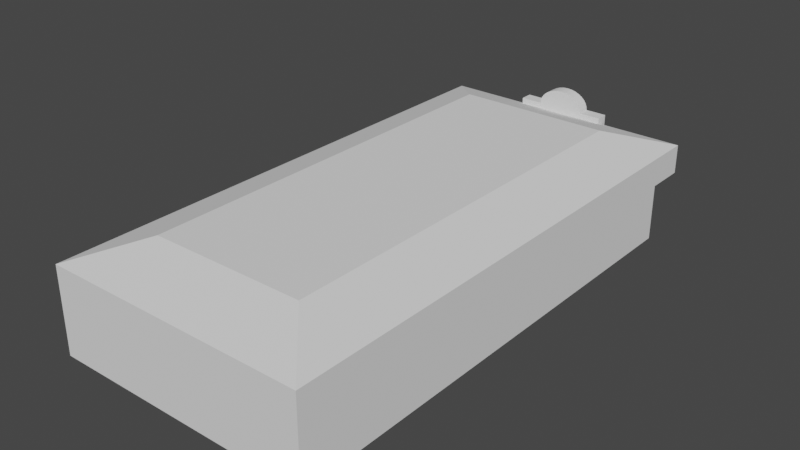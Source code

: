 # Source: Krystals.blend  (saved by Blender 3.6.11; exported with 4.5.12 LTS)
import bpy
from mathutils import Matrix  # noqa: F401  (used for matrix-valued properties, if any)

bpy.ops.wm.read_factory_settings(use_empty=True)
scene = bpy.context.scene
scene.name = 'Scene'

# ---- collections
col_collection = bpy.data.collections.new('Collection'); scene.collection.children.link(col_collection)

# ---- world
world_world = bpy.data.worlds.new('World'); scene.world = world_world
world_world.use_nodes = True; world_world.node_tree.nodes.clear()
_N = world_world.node_tree.nodes; _L = world_world.node_tree.links
n0 = _N.new('ShaderNodeOutputWorld'); n0.name = 'World Output'; n0.location = (300, 300)
n1 = _N.new('ShaderNodeBackground'); n1.name = 'Background'; n1.location = (10, 300)
n1.inputs[0].default_value = (0.05088, 0.05088, 0.05088, 1.0)
_L.new(n1.outputs[0], n0.inputs[0])
n0.is_active_output = True
world_world.color = (0.05088, 0.05088, 0.05088)
world_world.use_sun_shadow = False
world_world.sun_shadow_jitter_overblur = 0.0

# ---- meshes
me_cube_003 = bpy.data.meshes.new('Cube.003')
me_cube_003.from_pydata([(-4.267, 3.566e-07, -1.0), (-5.961, -11.97, -1.0), (-5.961, -11.97, 1.558), (5.961, 10.14, -1.0), (5.961, 10.14, 1.558), (5.961, -11.97, -1.0), (5.961, -11.97, 1.558), (-5.961, 3.566e-07, -1.0), (-5.961, 3.566e-07, 1.558), (-4.267, 10.14, -1.0), (-4.267, -11.97, 1.558), (-4.267, 10.14, 1.558), (-4.267, -11.97, -1.0), (-4.267, 3.566e-07, 1.558)], [], [(7, 1, 2, 8), (1, 12, 10, 2), (5, 3, 4, 6), (3, 9, 11, 4), (0, 13, 11, 9), (7, 8, 13, 0), (12, 5, 6, 10)])
_uv = me_cube_003.uv_layers.new(name='UVMap')
_uv.uv.foreach_set('vector', [0.6618, 0.002777, 0.1234, 0.002777, 0.1234, 0.1179, 0.6618, 0.1179, 0.6598, 0.1234, 0.5836, 0.1234, 0.5836, 0.2385, 0.6598, 0.2385, 0.1179, 0.9972, 0.1179, 0.002777, 0.002777, 0.002777, 0.002777, 0.9972, 0.5836, 0.2441, 0.1234, 0.2441, 0.1234, 0.3592, 0.5836, 0.3592, 0.1234, 0.3647, 0.1234, 0.4798, 0.5795, 0.4798, 0.5795, 0.3647, 0.2385, 0.4854, 0.1234, 0.4854, 0.1234, 0.5616, 0.2385, 0.5616, 0.5836, 0.1234, 0.1234, 0.1234, 0.1234, 0.2385, 0.5836, 0.2385])
me_cube_003.update()
me_cube_004 = bpy.data.meshes.new('Cube.004')
me_cube_004.from_pydata([(-5.961, -11.97, 1.558), (-5.961, -11.97, 2.881), (-5.961, 11.97, 1.558), (-5.961, 11.97, 2.881), (5.961, -11.97, 1.558), (5.961, -11.97, 2.881), (5.961, 11.97, 1.558), (5.961, 11.97, 2.881), (-3.507, -9.282, 3.783), (-3.507, 9.282, 3.783), (3.507, -9.282, 3.783), (3.507, 9.282, 3.783)], [], [(0, 1, 3, 2), (2, 3, 7, 6), (6, 7, 5, 4), (4, 5, 1, 0), (2, 6, 4, 0), (5, 7, 11, 10), (11, 9, 8, 10), (3, 1, 8, 9), (1, 5, 10, 8), (7, 3, 9, 11)])
_uv = me_cube_004.uv_layers.new(name='UVMap')
_uv.uv.foreach_set('vector', [0.89, 0.8325, 0.8441, 0.8325, 0.8441, 0.00367, 0.89, 0.00367, 0.9963, 0.4166, 0.9505, 0.4166, 0.9505, 0.00367, 0.9963, 0.00367, 0.9432, 0.8325, 0.8973, 0.8325, 0.8973, 0.00367, 0.9432, 0.00367, 0.9963, 0.8368, 0.9505, 0.8368, 0.9505, 0.4239, 0.9963, 0.4239, 0.4166, 0.8325, 0.00367, 0.8325, 0.00367, 0.00367, 0.4166, 0.00367, 0.8368, 0.00367, 0.8368, 0.8325, 0.7518, 0.7396, 0.7518, 0.09658, 0.7518, 0.7396, 0.5089, 0.7396, 0.5089, 0.09658, 0.7518, 0.09658, 0.4239, 0.8325, 0.4239, 0.00367, 0.5089, 0.09658, 0.5089, 0.7396, 0.4239, 0.00367, 0.8368, 0.00367, 0.7518, 0.09658, 0.5089, 0.09658, 0.8368, 0.8325, 0.4239, 0.8325, 0.5089, 0.7396, 0.7518, 0.7396])
me_cube_004.update()
me_cylinder = bpy.data.meshes.new('Cylinder')
me_cylinder.from_pydata([(0.0, 12.24, 4.067), (0.0, 11.67, 4.067), (0.2142, 12.24, 4.052), (0.2142, 11.67, 4.052), (0.4202, 12.24, 4.005), (0.4202, 11.67, 4.005), (0.61, 12.24, 3.929), (0.61, 11.67, 3.929), (0.7764, 12.24, 3.828), (0.7764, 11.67, 3.828), (0.913, 12.24, 3.704), (0.913, 11.67, 3.704), (1.014, 12.24, 3.562), (1.014, 11.67, 3.562), (1.077, 12.24, 3.408), (1.077, 11.67, 3.408), (1.098, 12.24, 3.254), (1.098, 11.67, 3.254), (-1.098, 12.24, 3.254), (-1.098, 11.67, 3.254), (-1.077, 12.24, 3.408), (-1.077, 11.67, 3.408), (-1.014, 12.24, 3.562), (-1.014, 11.67, 3.562), (-0.913, 12.24, 3.704), (-0.913, 11.67, 3.704), (-0.7764, 12.24, 3.828), (-0.7764, 11.67, 3.828), (-0.61, 12.24, 3.929), (-0.61, 11.67, 3.929), (-0.4202, 12.24, 4.005), (-0.4202, 11.67, 4.005), (-0.2142, 12.24, 4.052), (-0.2142, 11.67, 4.052), (-2.087, 11.67, 2.013), (-2.087, 11.67, 3.254), (-2.087, 12.24, 2.013), (-2.087, 12.24, 3.254), (2.087, 11.67, 2.013), (2.087, 11.67, 3.254), (2.087, 12.24, 2.013), (2.087, 12.24, 3.254)], [], [(0, 1, 3, 2), (2, 3, 5, 4), (4, 5, 7, 6), (6, 7, 9, 8), (8, 9, 11, 10), (10, 11, 13, 12), (12, 13, 15, 14), (14, 15, 17, 16), (18, 19, 21, 20), (20, 21, 23, 22), (22, 23, 25, 24), (24, 25, 27, 26), (26, 27, 29, 28), (28, 29, 31, 30), (30, 31, 33, 32), (32, 33, 1, 0), (34, 35, 37, 36), (36, 37, 41, 40), (40, 41, 39, 38), (38, 39, 35, 34), (36, 40, 38, 34), (41, 37, 35, 39), (0, 2, 4, 6, 8, 10, 12, 14, 16, 18, 20, 22, 24, 26, 28, 30, 32), (3, 1, 33, 31, 29, 27, 25, 23, 21, 19, 17, 15, 13, 11, 9, 7, 5)])
_uv = me_cylinder.uv_layers.new(name='UVMap')
_uv.uv.foreach_set('vector', [0.9947, 0.1503, 0.8877, 0.1503, 0.8877, 0.1103, 0.9947, 0.1103, 0.9947, 0.1103, 0.8877, 0.1103, 0.8877, 0.07182, 0.9947, 0.07182, 0.9947, 0.07182, 0.8877, 0.07182, 0.8877, 0.03636, 0.9947, 0.03636, 0.9947, 0.03636, 0.8877, 0.03636, 0.8877, 0.005278, 0.9947, 0.005278, 0.005278, 0.7957, 0.1123, 0.7957, 0.1123, 0.8229, 0.005278, 0.8229, 0.005278, 0.8229, 0.1123, 0.8229, 0.1123, 0.8522, 0.005278, 0.8522, 0.005278, 0.8522, 0.1123, 0.8522, 0.1123, 0.8825, 0.005278, 0.8825, 0.005278, 0.8825, 0.1123, 0.8825, 0.1123, 0.9116, 0.005278, 0.9116, 0.2299, 0.9116, 0.1229, 0.9116, 0.1229, 0.8825, 0.2299, 0.8825, 0.2299, 0.8825, 0.1229, 0.8825, 0.1229, 0.8522, 0.2299, 0.8522, 0.2299, 0.8522, 0.1229, 0.8522, 0.1229, 0.8229, 0.2299, 0.8229, 0.2299, 0.8229, 0.1229, 0.8229, 0.1229, 0.7957, 0.2299, 0.7957, 0.9947, 0.2954, 0.8877, 0.2954, 0.8877, 0.2643, 0.9947, 0.2643, 0.9947, 0.2643, 0.8877, 0.2643, 0.8877, 0.2288, 0.9947, 0.2288, 0.9947, 0.2288, 0.8877, 0.2288, 0.8877, 0.1903, 0.9947, 0.1903, 0.9947, 0.1903, 0.8877, 0.1903, 0.8877, 0.1503, 0.9947, 0.1503, 0.8877, 0.5342, 0.8877, 0.3059, 0.9947, 0.3059, 0.9947, 0.5342, 0.4795, 0.7851, 0.2477, 0.7851, 0.2477, 0.005278, 0.4795, 0.005278, 0.8877, 0.7731, 0.8877, 0.5448, 0.9947, 0.5448, 0.9947, 0.7731, 0.2371, 0.7851, 0.005278, 0.7851, 0.005278, 0.005278, 0.2371, 0.005278, 0.5971, 0.005278, 0.5971, 0.7851, 0.49, 0.7851, 0.49, 0.005278, 0.7146, 0.005278, 0.7146, 0.7851, 0.6076, 0.7851, 0.6076, 0.005278, 0.8771, 0.6312, 0.8742, 0.6712, 0.8655, 0.7097, 0.8514, 0.7451, 0.8324, 0.7762, 0.8092, 0.8017, 0.7828, 0.8207, 0.7541, 0.8323, 0.7252, 0.8363, 0.7252, 0.4261, 0.7541, 0.43, 0.7828, 0.4417, 0.8092, 0.4606, 0.8324, 0.4861, 0.8514, 0.5172, 0.8655, 0.5527, 0.8742, 0.5912, 0.8742, 0.1704, 0.8771, 0.2104, 0.8742, 0.2504, 0.8655, 0.2889, 0.8514, 0.3243, 0.8324, 0.3554, 0.8092, 0.3809, 0.7828, 0.3999, 0.7541, 0.4116, 0.7252, 0.4155, 0.7252, 0.005278, 0.7541, 0.009219, 0.7828, 0.02089, 0.8092, 0.03985, 0.8324, 0.06535, 0.8514, 0.09644, 0.8655, 0.1319])
me_cylinder.update()
me_cube_006 = bpy.data.meshes.new('Cube.006')
me_cube_006.from_pydata([(-5.433, 12.36, 1.551), (-5.433, 11.9, 2.509), (-5.433, 12.4, 1.572), (-5.433, 11.95, 2.531), (-2.373, 12.36, 1.551), (-2.373, 11.9, 2.509), (-2.373, 12.4, 1.572), (-2.373, 11.95, 2.531)], [], [(0, 1, 3, 2), (2, 3, 7, 6), (6, 7, 5, 4), (4, 5, 1, 0), (2, 6, 4, 0), (7, 3, 1, 5)])
_uv = me_cube_006.uv_layers.new(name='UVMap')
_uv.uv.foreach_set('vector', [0.7127, 0.6751, 0.7127, 0.5062, 0.7206, 0.5062, 0.7206, 0.6751, 0.1751, 0.4938, 0.006177, 0.4938, 0.006177, 0.006177, 0.1751, 0.006177, 0.733, 0.6751, 0.733, 0.5062, 0.7409, 0.5062, 0.7409, 0.6751, 0.9003, 0.4938, 0.7314, 0.4938, 0.7314, 0.006177, 0.9003, 0.006177, 0.933, 0.4938, 0.933, 0.006177, 0.941, 0.006177, 0.941, 0.4938, 0.9737, 0.4938, 0.9737, 0.006177, 0.9816, 0.006177, 0.9816, 0.4938])
me_cube_006.update()
me_cube_007 = bpy.data.meshes.new('Cube.007')
me_cube_007.from_pydata([(2.373, 12.36, 1.551), (2.373, 11.9, 2.509), (2.373, 12.4, 1.572), (2.373, 11.95, 2.531), (5.433, 12.36, 1.551), (5.433, 11.9, 2.509), (5.433, 12.4, 1.572), (5.433, 11.95, 2.531)], [], [(0, 1, 3, 2), (2, 3, 7, 6), (6, 7, 5, 4), (4, 5, 1, 0), (2, 6, 4, 0), (7, 3, 1, 5)])
_uv = me_cube_007.uv_layers.new(name='UVMap')
_uv.uv.foreach_set('vector', [0.7533, 0.6751, 0.7533, 0.5062, 0.7613, 0.5062, 0.7613, 0.6751, 0.1751, 0.9938, 0.006177, 0.9938, 0.006177, 0.5062, 0.1751, 0.5062, 0.7736, 0.6751, 0.7736, 0.5062, 0.7816, 0.5062, 0.7816, 0.6751, 0.3564, 0.4938, 0.1875, 0.4938, 0.1875, 0.006177, 0.3564, 0.006177, 0.9533, 0.4938, 0.9533, 0.006177, 0.9613, 0.006177, 0.9613, 0.4938, 0.5501, 0.9938, 0.5501, 0.5062, 0.5581, 0.5062, 0.5581, 0.9938])
me_cube_007.update()
me_cube_008 = bpy.data.meshes.new('Cube.008')
me_cube_008.from_pydata([(-6.332, 7.245, 1.551), (-5.879, 7.245, 2.509), (-6.377, 7.245, 1.572), (-5.925, 7.245, 2.531), (-6.332, 10.31, 1.551), (-5.879, 10.31, 2.509), (-6.377, 10.31, 1.572), (-5.925, 10.31, 2.531)], [], [(0, 1, 3, 2), (2, 3, 7, 6), (6, 7, 5, 4), (4, 5, 1, 0), (2, 6, 4, 0), (7, 3, 1, 5)])
_uv = me_cube_008.uv_layers.new(name='UVMap')
_uv.uv.foreach_set('vector', [0.672, 0.6751, 0.672, 0.5062, 0.68, 0.5062, 0.68, 0.6751, 0.719, 0.4938, 0.5501, 0.4938, 0.5501, 0.006177, 0.719, 0.006177, 0.6314, 0.6751, 0.6314, 0.5062, 0.6393, 0.5062, 0.6393, 0.6751, 0.5377, 0.4938, 0.3688, 0.4938, 0.3688, 0.006177, 0.5377, 0.006177, 0.9127, 0.4938, 0.9127, 0.006177, 0.9207, 0.006177, 0.9207, 0.4938, 0.5704, 0.9938, 0.5704, 0.5062, 0.5784, 0.5062, 0.5784, 0.9938])
me_cube_008.update()
me_cube_009 = bpy.data.meshes.new('Cube.009')
me_cube_009.from_pydata([(-6.332, 2.048, 1.551), (-5.879, 2.048, 2.509), (-6.377, 2.048, 1.572), (-5.925, 2.048, 2.531), (-6.332, 5.108, 1.551), (-5.879, 5.108, 2.509), (-6.377, 5.108, 1.572), (-5.925, 5.108, 2.531)], [], [(0, 1, 3, 2), (2, 3, 7, 6), (6, 7, 5, 4), (4, 5, 1, 0), (2, 6, 4, 0), (7, 3, 1, 5)])
_uv = me_cube_009.uv_layers.new(name='UVMap')
_uv.uv.foreach_set('vector', [0.6923, 0.6751, 0.6923, 0.5062, 0.7003, 0.5062, 0.7003, 0.6751, 0.5377, 0.9938, 0.3688, 0.9938, 0.3688, 0.5062, 0.5377, 0.5062, 0.6517, 0.6751, 0.6517, 0.5062, 0.6597, 0.5062, 0.6597, 0.6751, 0.3564, 0.9938, 0.1875, 0.9938, 0.1875, 0.5062, 0.3564, 0.5062, 0.6111, 0.9938, 0.6111, 0.5062, 0.619, 0.5062, 0.619, 0.9938, 0.5907, 0.9938, 0.5907, 0.5062, 0.5987, 0.5062, 0.5987, 0.9938])
me_cube_009.update()

# ---- objects
ob_empty = bpy.data.objects.new('Empty', None)
ob_empty_001 = bpy.data.objects.new('Empty.001', None)
ob_building = bpy.data.objects.new('Building', me_cube_003)
ob_roof = bpy.data.objects.new('Roof', me_cube_004)
ob_sign = bpy.data.objects.new('Sign', me_cylinder)
ob_aw = bpy.data.objects.new('Aw', me_cube_006)
ob_aw2 = bpy.data.objects.new('Aw2', me_cube_007)
ob_aw3 = bpy.data.objects.new('Aw3', me_cube_008)
ob_aw4 = bpy.data.objects.new('Aw4', me_cube_009)

# ---- transforms, parenting, visibility, modifiers, constraints
ob_empty.location = (3.436, -2.022, 0.0)
ob_empty.rotation_euler = (0.0, -0.0, -0.2224)
ob_empty.scale = (9.675, 9.675, 9.675)
ob_empty.empty_display_type = 'IMAGE'
ob_empty.empty_display_size = 5.0
ob_empty_001.location = (-0.01595, 58.71, -9.319)
ob_empty_001.rotation_euler = (1.571, 0.02471, 3.32e-09)
ob_empty_001.scale = (5.043, 5.043, 5.043)
ob_empty_001.empty_display_type = 'IMAGE'
ob_empty_001.empty_display_size = 5.0
ob_building.location = (0.0, 0.0, 0.0)
ob_roof.location = (0.0, 0.0, 0.0)
ob_sign.location = (0.0, 0.0, 0.0)
ob_aw.location = (0.0, 0.0, 0.0)
ob_aw2.location = (0.0, 0.0, 0.0)
ob_aw3.location = (0.0, 0.0, 0.0)
ob_aw4.location = (0.0, 0.0, 0.0)

# ---- collection membership
col_collection.objects.link(ob_empty)
col_collection.objects.link(ob_empty_001)
col_collection.objects.link(ob_building)
col_collection.objects.link(ob_roof)
col_collection.objects.link(ob_sign)
col_collection.objects.link(ob_aw)
col_collection.objects.link(ob_aw2)
col_collection.objects.link(ob_aw3)
col_collection.objects.link(ob_aw4)

# ---- scene / render settings (as saved in the file)
scene.frame_start = 1; scene.frame_end = 250; scene.frame_set(0)
scene.render.engine = 'BLENDER_EEVEE_NEXT'
scene.cycles.sampling_pattern = 'TABULATED_SOBOL'
scene.view_settings.view_transform = 'Filmic'
bpy.context.view_layer.update()

# ---- added for rendering (the .blend has no active camera and no usable light): camera, sun
cam_auto = bpy.data.cameras.new('AutoCamera')
cam_auto.lens = 50.0
cam_auto.sensor_width = 36.0
cam_auto.clip_end = 1000.0
ob_auto_camera = bpy.data.objects.new('AutoCamera', cam_auto)
scene.collection.objects.link(ob_auto_camera)
ob_auto_camera.location = (25.4939, -30.6238, 22.0955)
ob_auto_camera.rotation_euler = (1.09748, -7.21219e-08, 0.694738)
scene.camera = ob_auto_camera
light_auto_sun = bpy.data.lights.new('AutoSun', 'SUN')
light_auto_sun.energy = 3.0
light_auto_sun.angle = 0.0523599
ob_auto_sun = bpy.data.objects.new('AutoSun', light_auto_sun)
scene.collection.objects.link(ob_auto_sun)
ob_auto_sun.rotation_euler = (0.872665, 0.174533, 0.523599)
bpy.context.view_layer.update()
